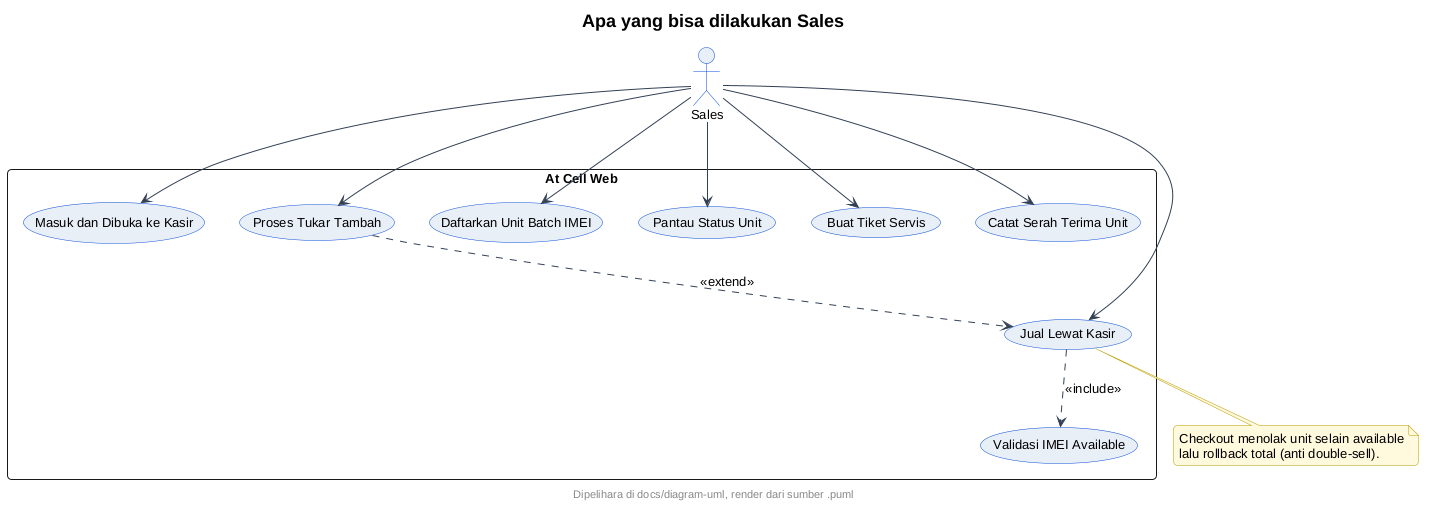

The diagram above was rendered by PlantUML. Its source (embedded in the PNG):
@startuml
!include style-atcell.iuml
title Apa yang bisa dilakukan Sales
actor Sales as S
rectangle "At Cell Web" {
  usecase "Masuk dan Dibuka ke Kasir" as MasukKasir
  usecase "Jual Lewat Kasir" as JualKasir
  usecase "Validasi IMEI Available" as ValidasiIMEI
  usecase "Proses Tukar Tambah" as TukarTambah
  usecase "Daftarkan Unit Batch IMEI" as DaftarBatch
  usecase "Pantau Status Unit" as PantauUnit
  usecase "Buat Tiket Servis" as BuatTiket
  usecase "Catat Serah Terima Unit" as SerahTerima
}
S --> MasukKasir
S --> JualKasir
S --> TukarTambah
S --> DaftarBatch
S --> PantauUnit
S --> BuatTiket
S --> SerahTerima
JualKasir ..> ValidasiIMEI : <<include>>
TukarTambah ..> JualKasir : <<extend>>
note bottom of JualKasir
  Checkout menolak unit selain available
  lalu rollback total (anti double-sell).
end note
@enduml